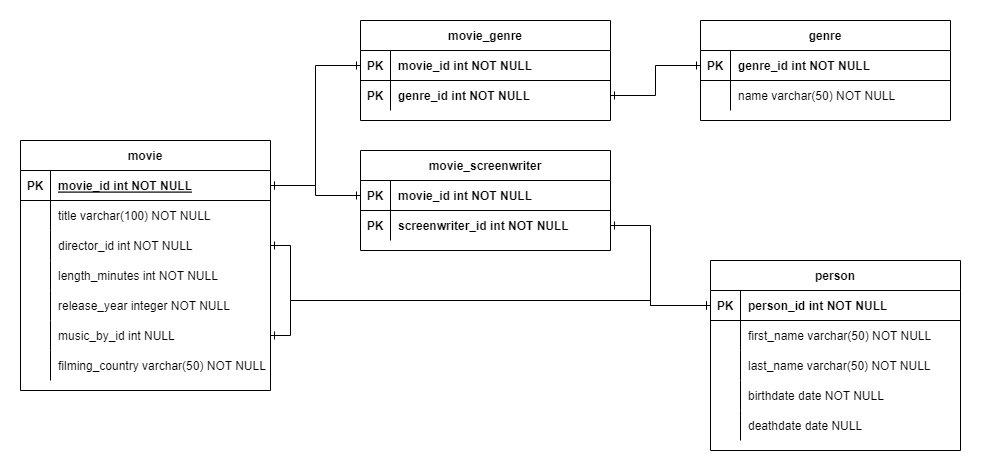

The diagram above was exported from draw.io. Its source (the exported page's mxGraphModel, read from the mxfile embedded in the PNG):
<mxGraphModel dx="1232" dy="1180" grid="1" gridSize="10" guides="1" tooltips="1" connect="1" arrows="1" fold="1" page="1" pageScale="1" pageWidth="850" pageHeight="1100" math="0" shadow="0" extFonts="Permanent Marker^https://fonts.googleapis.com/css?family=Permanent+Marker">
  <root>
    <mxCell id="0" />
    <mxCell id="1" parent="0" />
    <mxCell id="C-vyLk0tnHw3VtMMgP7b-13" value="person" style="shape=table;startSize=30;container=1;collapsible=1;childLayout=tableLayout;fixedRows=1;rowLines=0;fontStyle=1;align=center;resizeLast=1;" parent="1" vertex="1">
      <mxGeometry x="800" y="280" width="250" height="190" as="geometry" />
    </mxCell>
    <mxCell id="C-vyLk0tnHw3VtMMgP7b-14" value="" style="shape=partialRectangle;collapsible=0;dropTarget=0;pointerEvents=0;fillColor=none;points=[[0,0.5],[1,0.5]];portConstraint=eastwest;top=0;left=0;right=0;bottom=1;" parent="C-vyLk0tnHw3VtMMgP7b-13" vertex="1">
      <mxGeometry y="30" width="250" height="30" as="geometry" />
    </mxCell>
    <mxCell id="C-vyLk0tnHw3VtMMgP7b-15" value="PK" style="shape=partialRectangle;overflow=hidden;connectable=0;fillColor=none;top=0;left=0;bottom=0;right=0;fontStyle=1;" parent="C-vyLk0tnHw3VtMMgP7b-14" vertex="1">
      <mxGeometry width="30" height="30" as="geometry">
        <mxRectangle width="30" height="30" as="alternateBounds" />
      </mxGeometry>
    </mxCell>
    <mxCell id="C-vyLk0tnHw3VtMMgP7b-16" value="person_id int NOT NULL" style="shape=partialRectangle;overflow=hidden;connectable=0;fillColor=none;top=0;left=0;bottom=0;right=0;align=left;spacingLeft=6;fontStyle=1;" parent="C-vyLk0tnHw3VtMMgP7b-14" vertex="1">
      <mxGeometry x="30" width="220" height="30" as="geometry">
        <mxRectangle width="220" height="30" as="alternateBounds" />
      </mxGeometry>
    </mxCell>
    <mxCell id="t5x0L6Y90FgJy2iUhIAs-1" style="shape=partialRectangle;collapsible=0;dropTarget=0;pointerEvents=0;fillColor=none;points=[[0,0.5],[1,0.5]];portConstraint=eastwest;top=0;left=0;right=0;bottom=0;" parent="C-vyLk0tnHw3VtMMgP7b-13" vertex="1">
      <mxGeometry y="60" width="250" height="30" as="geometry" />
    </mxCell>
    <mxCell id="t5x0L6Y90FgJy2iUhIAs-2" style="shape=partialRectangle;overflow=hidden;connectable=0;fillColor=none;top=0;left=0;bottom=0;right=0;" parent="t5x0L6Y90FgJy2iUhIAs-1" vertex="1">
      <mxGeometry width="30" height="30" as="geometry">
        <mxRectangle width="30" height="30" as="alternateBounds" />
      </mxGeometry>
    </mxCell>
    <mxCell id="t5x0L6Y90FgJy2iUhIAs-3" value="first_name varchar(50) NOT NULL" style="shape=partialRectangle;overflow=hidden;connectable=0;fillColor=none;top=0;left=0;bottom=0;right=0;align=left;spacingLeft=6;" parent="t5x0L6Y90FgJy2iUhIAs-1" vertex="1">
      <mxGeometry x="30" width="220" height="30" as="geometry">
        <mxRectangle width="220" height="30" as="alternateBounds" />
      </mxGeometry>
    </mxCell>
    <mxCell id="C-vyLk0tnHw3VtMMgP7b-17" value="" style="shape=partialRectangle;collapsible=0;dropTarget=0;pointerEvents=0;fillColor=none;points=[[0,0.5],[1,0.5]];portConstraint=eastwest;top=0;left=0;right=0;bottom=0;" parent="C-vyLk0tnHw3VtMMgP7b-13" vertex="1">
      <mxGeometry y="90" width="250" height="30" as="geometry" />
    </mxCell>
    <mxCell id="C-vyLk0tnHw3VtMMgP7b-18" value="" style="shape=partialRectangle;overflow=hidden;connectable=0;fillColor=none;top=0;left=0;bottom=0;right=0;" parent="C-vyLk0tnHw3VtMMgP7b-17" vertex="1">
      <mxGeometry width="30" height="30" as="geometry">
        <mxRectangle width="30" height="30" as="alternateBounds" />
      </mxGeometry>
    </mxCell>
    <mxCell id="C-vyLk0tnHw3VtMMgP7b-19" value="last_name varchar(50) NOT NULL" style="shape=partialRectangle;overflow=hidden;connectable=0;fillColor=none;top=0;left=0;bottom=0;right=0;align=left;spacingLeft=6;" parent="C-vyLk0tnHw3VtMMgP7b-17" vertex="1">
      <mxGeometry x="30" width="220" height="30" as="geometry">
        <mxRectangle width="220" height="30" as="alternateBounds" />
      </mxGeometry>
    </mxCell>
    <mxCell id="C-vyLk0tnHw3VtMMgP7b-20" value="" style="shape=partialRectangle;collapsible=0;dropTarget=0;pointerEvents=0;fillColor=none;points=[[0,0.5],[1,0.5]];portConstraint=eastwest;top=0;left=0;right=0;bottom=0;" parent="C-vyLk0tnHw3VtMMgP7b-13" vertex="1">
      <mxGeometry y="120" width="250" height="30" as="geometry" />
    </mxCell>
    <mxCell id="C-vyLk0tnHw3VtMMgP7b-21" value="" style="shape=partialRectangle;overflow=hidden;connectable=0;fillColor=none;top=0;left=0;bottom=0;right=0;" parent="C-vyLk0tnHw3VtMMgP7b-20" vertex="1">
      <mxGeometry width="30" height="30" as="geometry">
        <mxRectangle width="30" height="30" as="alternateBounds" />
      </mxGeometry>
    </mxCell>
    <mxCell id="C-vyLk0tnHw3VtMMgP7b-22" value="birthdate date NOT NULL" style="shape=partialRectangle;overflow=hidden;connectable=0;fillColor=none;top=0;left=0;bottom=0;right=0;align=left;spacingLeft=6;" parent="C-vyLk0tnHw3VtMMgP7b-20" vertex="1">
      <mxGeometry x="30" width="220" height="30" as="geometry">
        <mxRectangle width="220" height="30" as="alternateBounds" />
      </mxGeometry>
    </mxCell>
    <mxCell id="J8J-6adModNyU9FVHGmf-100" style="shape=partialRectangle;collapsible=0;dropTarget=0;pointerEvents=0;fillColor=none;points=[[0,0.5],[1,0.5]];portConstraint=eastwest;top=0;left=0;right=0;bottom=0;" parent="C-vyLk0tnHw3VtMMgP7b-13" vertex="1">
      <mxGeometry y="150" width="250" height="30" as="geometry" />
    </mxCell>
    <mxCell id="J8J-6adModNyU9FVHGmf-101" style="shape=partialRectangle;overflow=hidden;connectable=0;fillColor=none;top=0;left=0;bottom=0;right=0;" parent="J8J-6adModNyU9FVHGmf-100" vertex="1">
      <mxGeometry width="30" height="30" as="geometry">
        <mxRectangle width="30" height="30" as="alternateBounds" />
      </mxGeometry>
    </mxCell>
    <mxCell id="J8J-6adModNyU9FVHGmf-102" value="deathdate date NULL" style="shape=partialRectangle;overflow=hidden;connectable=0;fillColor=none;top=0;left=0;bottom=0;right=0;align=left;spacingLeft=6;" parent="J8J-6adModNyU9FVHGmf-100" vertex="1">
      <mxGeometry x="30" width="220" height="30" as="geometry">
        <mxRectangle width="220" height="30" as="alternateBounds" />
      </mxGeometry>
    </mxCell>
    <mxCell id="J8J-6adModNyU9FVHGmf-2" value="genre" style="shape=table;startSize=30;container=1;collapsible=1;childLayout=tableLayout;fixedRows=1;rowLines=0;fontStyle=1;align=center;resizeLast=1;" parent="1" vertex="1">
      <mxGeometry x="790" y="40" width="250" height="100" as="geometry" />
    </mxCell>
    <mxCell id="J8J-6adModNyU9FVHGmf-3" value="" style="shape=partialRectangle;collapsible=0;dropTarget=0;pointerEvents=0;fillColor=none;points=[[0,0.5],[1,0.5]];portConstraint=eastwest;top=0;left=0;right=0;bottom=1;" parent="J8J-6adModNyU9FVHGmf-2" vertex="1">
      <mxGeometry y="30" width="250" height="30" as="geometry" />
    </mxCell>
    <mxCell id="J8J-6adModNyU9FVHGmf-4" value="PK" style="shape=partialRectangle;overflow=hidden;connectable=0;fillColor=none;top=0;left=0;bottom=0;right=0;fontStyle=1;" parent="J8J-6adModNyU9FVHGmf-3" vertex="1">
      <mxGeometry width="30" height="30" as="geometry">
        <mxRectangle width="30" height="30" as="alternateBounds" />
      </mxGeometry>
    </mxCell>
    <mxCell id="J8J-6adModNyU9FVHGmf-5" value="genre_id int NOT NULL " style="shape=partialRectangle;overflow=hidden;connectable=0;fillColor=none;top=0;left=0;bottom=0;right=0;align=left;spacingLeft=6;fontStyle=1;" parent="J8J-6adModNyU9FVHGmf-3" vertex="1">
      <mxGeometry x="30" width="220" height="30" as="geometry">
        <mxRectangle width="220" height="30" as="alternateBounds" />
      </mxGeometry>
    </mxCell>
    <mxCell id="J8J-6adModNyU9FVHGmf-6" value="" style="shape=partialRectangle;collapsible=0;dropTarget=0;pointerEvents=0;fillColor=none;points=[[0,0.5],[1,0.5]];portConstraint=eastwest;top=0;left=0;right=0;bottom=0;" parent="J8J-6adModNyU9FVHGmf-2" vertex="1">
      <mxGeometry y="60" width="250" height="30" as="geometry" />
    </mxCell>
    <mxCell id="J8J-6adModNyU9FVHGmf-7" value="" style="shape=partialRectangle;overflow=hidden;connectable=0;fillColor=none;top=0;left=0;bottom=0;right=0;" parent="J8J-6adModNyU9FVHGmf-6" vertex="1">
      <mxGeometry width="30" height="30" as="geometry">
        <mxRectangle width="30" height="30" as="alternateBounds" />
      </mxGeometry>
    </mxCell>
    <mxCell id="J8J-6adModNyU9FVHGmf-8" value="name varchar(50) NOT NULL" style="shape=partialRectangle;overflow=hidden;connectable=0;fillColor=none;top=0;left=0;bottom=0;right=0;align=left;spacingLeft=6;" parent="J8J-6adModNyU9FVHGmf-6" vertex="1">
      <mxGeometry x="30" width="220" height="30" as="geometry">
        <mxRectangle width="220" height="30" as="alternateBounds" />
      </mxGeometry>
    </mxCell>
    <mxCell id="J8J-6adModNyU9FVHGmf-30" value="movie" style="shape=table;startSize=30;container=1;collapsible=1;childLayout=tableLayout;fixedRows=1;rowLines=0;fontStyle=1;align=center;resizeLast=1;" parent="1" vertex="1">
      <mxGeometry x="110" y="160" width="250" height="250" as="geometry" />
    </mxCell>
    <mxCell id="J8J-6adModNyU9FVHGmf-31" value="" style="shape=partialRectangle;collapsible=0;dropTarget=0;pointerEvents=0;fillColor=none;points=[[0,0.5],[1,0.5]];portConstraint=eastwest;top=0;left=0;right=0;bottom=1;" parent="J8J-6adModNyU9FVHGmf-30" vertex="1">
      <mxGeometry y="30" width="250" height="30" as="geometry" />
    </mxCell>
    <mxCell id="J8J-6adModNyU9FVHGmf-32" value="PK" style="shape=partialRectangle;overflow=hidden;connectable=0;fillColor=none;top=0;left=0;bottom=0;right=0;fontStyle=1;" parent="J8J-6adModNyU9FVHGmf-31" vertex="1">
      <mxGeometry width="30" height="30" as="geometry">
        <mxRectangle width="30" height="30" as="alternateBounds" />
      </mxGeometry>
    </mxCell>
    <mxCell id="J8J-6adModNyU9FVHGmf-33" value="movie_id int NOT NULL " style="shape=partialRectangle;overflow=hidden;connectable=0;fillColor=none;top=0;left=0;bottom=0;right=0;align=left;spacingLeft=6;fontStyle=5;" parent="J8J-6adModNyU9FVHGmf-31" vertex="1">
      <mxGeometry x="30" width="220" height="30" as="geometry">
        <mxRectangle width="220" height="30" as="alternateBounds" />
      </mxGeometry>
    </mxCell>
    <mxCell id="J8J-6adModNyU9FVHGmf-132" style="shape=partialRectangle;collapsible=0;dropTarget=0;pointerEvents=0;fillColor=none;points=[[0,0.5],[1,0.5]];portConstraint=eastwest;top=0;left=0;right=0;bottom=0;" parent="J8J-6adModNyU9FVHGmf-30" vertex="1">
      <mxGeometry y="60" width="250" height="30" as="geometry" />
    </mxCell>
    <mxCell id="J8J-6adModNyU9FVHGmf-133" style="shape=partialRectangle;overflow=hidden;connectable=0;fillColor=none;top=0;left=0;bottom=0;right=0;" parent="J8J-6adModNyU9FVHGmf-132" vertex="1">
      <mxGeometry width="30" height="30" as="geometry">
        <mxRectangle width="30" height="30" as="alternateBounds" />
      </mxGeometry>
    </mxCell>
    <mxCell id="J8J-6adModNyU9FVHGmf-134" value="title varchar(100) NOT NULL" style="shape=partialRectangle;overflow=hidden;connectable=0;fillColor=none;top=0;left=0;bottom=0;right=0;align=left;spacingLeft=6;" parent="J8J-6adModNyU9FVHGmf-132" vertex="1">
      <mxGeometry x="30" width="220" height="30" as="geometry">
        <mxRectangle width="220" height="30" as="alternateBounds" />
      </mxGeometry>
    </mxCell>
    <mxCell id="J8J-6adModNyU9FVHGmf-34" value="" style="shape=partialRectangle;collapsible=0;dropTarget=0;pointerEvents=0;fillColor=none;points=[[0,0.5],[1,0.5]];portConstraint=eastwest;top=0;left=0;right=0;bottom=0;" parent="J8J-6adModNyU9FVHGmf-30" vertex="1">
      <mxGeometry y="90" width="250" height="30" as="geometry" />
    </mxCell>
    <mxCell id="J8J-6adModNyU9FVHGmf-35" value="" style="shape=partialRectangle;overflow=hidden;connectable=0;fillColor=none;top=0;left=0;bottom=0;right=0;" parent="J8J-6adModNyU9FVHGmf-34" vertex="1">
      <mxGeometry width="30" height="30" as="geometry">
        <mxRectangle width="30" height="30" as="alternateBounds" />
      </mxGeometry>
    </mxCell>
    <mxCell id="J8J-6adModNyU9FVHGmf-36" value="director_id int NOT NULL" style="shape=partialRectangle;overflow=hidden;connectable=0;fillColor=none;top=0;left=0;bottom=0;right=0;align=left;spacingLeft=6;" parent="J8J-6adModNyU9FVHGmf-34" vertex="1">
      <mxGeometry x="30" width="220" height="30" as="geometry">
        <mxRectangle width="220" height="30" as="alternateBounds" />
      </mxGeometry>
    </mxCell>
    <mxCell id="J8J-6adModNyU9FVHGmf-129" style="shape=partialRectangle;collapsible=0;dropTarget=0;pointerEvents=0;fillColor=none;points=[[0,0.5],[1,0.5]];portConstraint=eastwest;top=0;left=0;right=0;bottom=0;" parent="J8J-6adModNyU9FVHGmf-30" vertex="1">
      <mxGeometry y="120" width="250" height="30" as="geometry" />
    </mxCell>
    <mxCell id="J8J-6adModNyU9FVHGmf-130" style="shape=partialRectangle;overflow=hidden;connectable=0;fillColor=none;top=0;left=0;bottom=0;right=0;" parent="J8J-6adModNyU9FVHGmf-129" vertex="1">
      <mxGeometry width="30" height="30" as="geometry">
        <mxRectangle width="30" height="30" as="alternateBounds" />
      </mxGeometry>
    </mxCell>
    <mxCell id="J8J-6adModNyU9FVHGmf-131" value="length_minutes int NOT NULL" style="shape=partialRectangle;overflow=hidden;connectable=0;fillColor=none;top=0;left=0;bottom=0;right=0;align=left;spacingLeft=6;" parent="J8J-6adModNyU9FVHGmf-129" vertex="1">
      <mxGeometry x="30" width="220" height="30" as="geometry">
        <mxRectangle width="220" height="30" as="alternateBounds" />
      </mxGeometry>
    </mxCell>
    <mxCell id="J8J-6adModNyU9FVHGmf-126" style="shape=partialRectangle;collapsible=0;dropTarget=0;pointerEvents=0;fillColor=none;points=[[0,0.5],[1,0.5]];portConstraint=eastwest;top=0;left=0;right=0;bottom=0;" parent="J8J-6adModNyU9FVHGmf-30" vertex="1">
      <mxGeometry y="150" width="250" height="30" as="geometry" />
    </mxCell>
    <mxCell id="J8J-6adModNyU9FVHGmf-127" style="shape=partialRectangle;overflow=hidden;connectable=0;fillColor=none;top=0;left=0;bottom=0;right=0;" parent="J8J-6adModNyU9FVHGmf-126" vertex="1">
      <mxGeometry width="30" height="30" as="geometry">
        <mxRectangle width="30" height="30" as="alternateBounds" />
      </mxGeometry>
    </mxCell>
    <mxCell id="J8J-6adModNyU9FVHGmf-128" value="release_year integer NOT NULL" style="shape=partialRectangle;overflow=hidden;connectable=0;fillColor=none;top=0;left=0;bottom=0;right=0;align=left;spacingLeft=6;" parent="J8J-6adModNyU9FVHGmf-126" vertex="1">
      <mxGeometry x="30" width="220" height="30" as="geometry">
        <mxRectangle width="220" height="30" as="alternateBounds" />
      </mxGeometry>
    </mxCell>
    <mxCell id="J8J-6adModNyU9FVHGmf-120" style="shape=partialRectangle;collapsible=0;dropTarget=0;pointerEvents=0;fillColor=none;points=[[0,0.5],[1,0.5]];portConstraint=eastwest;top=0;left=0;right=0;bottom=0;" parent="J8J-6adModNyU9FVHGmf-30" vertex="1">
      <mxGeometry y="180" width="250" height="30" as="geometry" />
    </mxCell>
    <mxCell id="J8J-6adModNyU9FVHGmf-121" style="shape=partialRectangle;overflow=hidden;connectable=0;fillColor=none;top=0;left=0;bottom=0;right=0;" parent="J8J-6adModNyU9FVHGmf-120" vertex="1">
      <mxGeometry width="30" height="30" as="geometry">
        <mxRectangle width="30" height="30" as="alternateBounds" />
      </mxGeometry>
    </mxCell>
    <mxCell id="J8J-6adModNyU9FVHGmf-122" value="music_by_id int NULL" style="shape=partialRectangle;overflow=hidden;connectable=0;fillColor=none;top=0;left=0;bottom=0;right=0;align=left;spacingLeft=6;" parent="J8J-6adModNyU9FVHGmf-120" vertex="1">
      <mxGeometry x="30" width="220" height="30" as="geometry">
        <mxRectangle width="220" height="30" as="alternateBounds" />
      </mxGeometry>
    </mxCell>
    <mxCell id="J8J-6adModNyU9FVHGmf-117" style="shape=partialRectangle;collapsible=0;dropTarget=0;pointerEvents=0;fillColor=none;points=[[0,0.5],[1,0.5]];portConstraint=eastwest;top=0;left=0;right=0;bottom=0;" parent="J8J-6adModNyU9FVHGmf-30" vertex="1">
      <mxGeometry y="210" width="250" height="30" as="geometry" />
    </mxCell>
    <mxCell id="J8J-6adModNyU9FVHGmf-118" style="shape=partialRectangle;overflow=hidden;connectable=0;fillColor=none;top=0;left=0;bottom=0;right=0;" parent="J8J-6adModNyU9FVHGmf-117" vertex="1">
      <mxGeometry width="30" height="30" as="geometry">
        <mxRectangle width="30" height="30" as="alternateBounds" />
      </mxGeometry>
    </mxCell>
    <mxCell id="J8J-6adModNyU9FVHGmf-119" value="filming_country varchar(50) NOT NULL" style="shape=partialRectangle;overflow=hidden;connectable=0;fillColor=none;top=0;left=0;bottom=0;right=0;align=left;spacingLeft=6;" parent="J8J-6adModNyU9FVHGmf-117" vertex="1">
      <mxGeometry x="30" width="220" height="30" as="geometry">
        <mxRectangle width="220" height="30" as="alternateBounds" />
      </mxGeometry>
    </mxCell>
    <mxCell id="J8J-6adModNyU9FVHGmf-37" value="movie_genre" style="shape=table;startSize=30;container=1;collapsible=1;childLayout=tableLayout;fixedRows=1;rowLines=0;fontStyle=1;align=center;resizeLast=1;" parent="1" vertex="1">
      <mxGeometry x="450" y="40" width="250" height="100" as="geometry" />
    </mxCell>
    <mxCell id="J8J-6adModNyU9FVHGmf-38" value="" style="shape=partialRectangle;collapsible=0;dropTarget=0;pointerEvents=0;fillColor=none;points=[[0,0.5],[1,0.5]];portConstraint=eastwest;top=0;left=0;right=0;bottom=1;" parent="J8J-6adModNyU9FVHGmf-37" vertex="1">
      <mxGeometry y="30" width="250" height="30" as="geometry" />
    </mxCell>
    <mxCell id="J8J-6adModNyU9FVHGmf-39" value="PK" style="shape=partialRectangle;overflow=hidden;connectable=0;fillColor=none;top=0;left=0;bottom=0;right=0;fontStyle=1;" parent="J8J-6adModNyU9FVHGmf-38" vertex="1">
      <mxGeometry width="30" height="30" as="geometry">
        <mxRectangle width="30" height="30" as="alternateBounds" />
      </mxGeometry>
    </mxCell>
    <mxCell id="J8J-6adModNyU9FVHGmf-40" value="movie_id int NOT NULL" style="shape=partialRectangle;overflow=hidden;connectable=0;fillColor=none;top=0;left=0;bottom=0;right=0;align=left;spacingLeft=6;fontStyle=1;" parent="J8J-6adModNyU9FVHGmf-38" vertex="1">
      <mxGeometry x="30" width="220" height="30" as="geometry">
        <mxRectangle width="220" height="30" as="alternateBounds" />
      </mxGeometry>
    </mxCell>
    <mxCell id="J8J-6adModNyU9FVHGmf-41" value="" style="shape=partialRectangle;collapsible=0;dropTarget=0;pointerEvents=0;fillColor=none;points=[[0,0.5],[1,0.5]];portConstraint=eastwest;top=0;left=0;right=0;bottom=0;" parent="J8J-6adModNyU9FVHGmf-37" vertex="1">
      <mxGeometry y="60" width="250" height="30" as="geometry" />
    </mxCell>
    <mxCell id="J8J-6adModNyU9FVHGmf-42" value="PK" style="shape=partialRectangle;overflow=hidden;connectable=0;fillColor=none;top=0;left=0;bottom=0;right=0;fontStyle=1" parent="J8J-6adModNyU9FVHGmf-41" vertex="1">
      <mxGeometry width="30" height="30" as="geometry">
        <mxRectangle width="30" height="30" as="alternateBounds" />
      </mxGeometry>
    </mxCell>
    <mxCell id="J8J-6adModNyU9FVHGmf-43" value="genre_id int NOT NULL" style="shape=partialRectangle;overflow=hidden;connectable=0;fillColor=none;top=0;left=0;bottom=0;right=0;align=left;spacingLeft=6;fontStyle=1" parent="J8J-6adModNyU9FVHGmf-41" vertex="1">
      <mxGeometry x="30" width="220" height="30" as="geometry">
        <mxRectangle width="220" height="30" as="alternateBounds" />
      </mxGeometry>
    </mxCell>
    <mxCell id="J8J-6adModNyU9FVHGmf-44" value="movie_screenwriter" style="shape=table;startSize=30;container=1;collapsible=1;childLayout=tableLayout;fixedRows=1;rowLines=0;fontStyle=1;align=center;resizeLast=1;" parent="1" vertex="1">
      <mxGeometry x="450" y="170" width="250" height="100" as="geometry" />
    </mxCell>
    <mxCell id="J8J-6adModNyU9FVHGmf-45" value="" style="shape=partialRectangle;collapsible=0;dropTarget=0;pointerEvents=0;fillColor=none;points=[[0,0.5],[1,0.5]];portConstraint=eastwest;top=0;left=0;right=0;bottom=1;" parent="J8J-6adModNyU9FVHGmf-44" vertex="1">
      <mxGeometry y="30" width="250" height="30" as="geometry" />
    </mxCell>
    <mxCell id="J8J-6adModNyU9FVHGmf-46" value="PK" style="shape=partialRectangle;overflow=hidden;connectable=0;fillColor=none;top=0;left=0;bottom=0;right=0;fontStyle=1;" parent="J8J-6adModNyU9FVHGmf-45" vertex="1">
      <mxGeometry width="30" height="30" as="geometry">
        <mxRectangle width="30" height="30" as="alternateBounds" />
      </mxGeometry>
    </mxCell>
    <mxCell id="J8J-6adModNyU9FVHGmf-47" value="movie_id int NOT NULL " style="shape=partialRectangle;overflow=hidden;connectable=0;fillColor=none;top=0;left=0;bottom=0;right=0;align=left;spacingLeft=6;fontStyle=1;" parent="J8J-6adModNyU9FVHGmf-45" vertex="1">
      <mxGeometry x="30" width="220" height="30" as="geometry">
        <mxRectangle width="220" height="30" as="alternateBounds" />
      </mxGeometry>
    </mxCell>
    <mxCell id="J8J-6adModNyU9FVHGmf-48" value="" style="shape=partialRectangle;collapsible=0;dropTarget=0;pointerEvents=0;fillColor=none;points=[[0,0.5],[1,0.5]];portConstraint=eastwest;top=0;left=0;right=0;bottom=0;" parent="J8J-6adModNyU9FVHGmf-44" vertex="1">
      <mxGeometry y="60" width="250" height="30" as="geometry" />
    </mxCell>
    <mxCell id="J8J-6adModNyU9FVHGmf-49" value="PK" style="shape=partialRectangle;overflow=hidden;connectable=0;fillColor=none;top=0;left=0;bottom=0;right=0;fontStyle=1" parent="J8J-6adModNyU9FVHGmf-48" vertex="1">
      <mxGeometry width="30" height="30" as="geometry">
        <mxRectangle width="30" height="30" as="alternateBounds" />
      </mxGeometry>
    </mxCell>
    <mxCell id="J8J-6adModNyU9FVHGmf-50" value="screenwriter_id int NOT NULL" style="shape=partialRectangle;overflow=hidden;connectable=0;fillColor=none;top=0;left=0;bottom=0;right=0;align=left;spacingLeft=6;fontStyle=1" parent="J8J-6adModNyU9FVHGmf-48" vertex="1">
      <mxGeometry x="30" width="220" height="30" as="geometry">
        <mxRectangle width="220" height="30" as="alternateBounds" />
      </mxGeometry>
    </mxCell>
    <mxCell id="J8J-6adModNyU9FVHGmf-108" style="edgeStyle=orthogonalEdgeStyle;rounded=0;orthogonalLoop=1;jettySize=auto;html=1;exitX=0;exitY=0.5;exitDx=0;exitDy=0;entryX=1;entryY=0.5;entryDx=0;entryDy=0;endArrow=ERone;endFill=0;startArrow=ERone;startFill=0;" parent="1" source="J8J-6adModNyU9FVHGmf-3" target="J8J-6adModNyU9FVHGmf-41" edge="1">
      <mxGeometry relative="1" as="geometry" />
    </mxCell>
    <mxCell id="J8J-6adModNyU9FVHGmf-111" style="edgeStyle=orthogonalEdgeStyle;rounded=0;orthogonalLoop=1;jettySize=auto;html=1;exitX=0;exitY=0.5;exitDx=0;exitDy=0;startArrow=ERone;startFill=0;endArrow=ERone;endFill=0;" parent="1" source="J8J-6adModNyU9FVHGmf-45" target="J8J-6adModNyU9FVHGmf-31" edge="1">
      <mxGeometry relative="1" as="geometry" />
    </mxCell>
    <mxCell id="J8J-6adModNyU9FVHGmf-113" style="edgeStyle=orthogonalEdgeStyle;rounded=0;orthogonalLoop=1;jettySize=auto;html=1;exitX=0;exitY=0.5;exitDx=0;exitDy=0;startArrow=ERone;startFill=0;endArrow=ERone;endFill=0;" parent="1" source="J8J-6adModNyU9FVHGmf-38" target="J8J-6adModNyU9FVHGmf-31" edge="1">
      <mxGeometry relative="1" as="geometry" />
    </mxCell>
    <mxCell id="J8J-6adModNyU9FVHGmf-136" style="edgeStyle=orthogonalEdgeStyle;rounded=0;orthogonalLoop=1;jettySize=auto;html=1;exitX=0;exitY=0.5;exitDx=0;exitDy=0;entryX=1;entryY=0.5;entryDx=0;entryDy=0;startArrow=ERone;startFill=0;endArrow=ERone;endFill=0;" parent="1" source="C-vyLk0tnHw3VtMMgP7b-14" target="J8J-6adModNyU9FVHGmf-34" edge="1">
      <mxGeometry relative="1" as="geometry">
        <Array as="points">
          <mxPoint x="740" y="325" />
          <mxPoint x="740" y="320" />
          <mxPoint x="380" y="320" />
          <mxPoint x="380" y="265" />
        </Array>
      </mxGeometry>
    </mxCell>
    <mxCell id="J8J-6adModNyU9FVHGmf-139" style="edgeStyle=orthogonalEdgeStyle;rounded=0;orthogonalLoop=1;jettySize=auto;html=1;exitX=0;exitY=0.5;exitDx=0;exitDy=0;entryX=1;entryY=0.5;entryDx=0;entryDy=0;startArrow=ERone;startFill=0;endArrow=ERone;endFill=0;" parent="1" source="C-vyLk0tnHw3VtMMgP7b-14" target="J8J-6adModNyU9FVHGmf-48" edge="1">
      <mxGeometry relative="1" as="geometry">
        <Array as="points">
          <mxPoint x="740" y="325" />
          <mxPoint x="740" y="245" />
        </Array>
      </mxGeometry>
    </mxCell>
    <mxCell id="J8J-6adModNyU9FVHGmf-141" style="edgeStyle=orthogonalEdgeStyle;rounded=0;orthogonalLoop=1;jettySize=auto;html=1;exitX=0;exitY=0.5;exitDx=0;exitDy=0;startArrow=ERone;startFill=0;endArrow=ERone;endFill=0;" parent="1" source="C-vyLk0tnHw3VtMMgP7b-14" target="J8J-6adModNyU9FVHGmf-120" edge="1">
      <mxGeometry x="0.9231" y="25" relative="1" as="geometry">
        <Array as="points">
          <mxPoint x="740" y="325" />
          <mxPoint x="740" y="320" />
          <mxPoint x="380" y="320" />
          <mxPoint x="380" y="355" />
        </Array>
        <mxPoint as="offset" />
      </mxGeometry>
    </mxCell>
  </root>
</mxGraphModel>